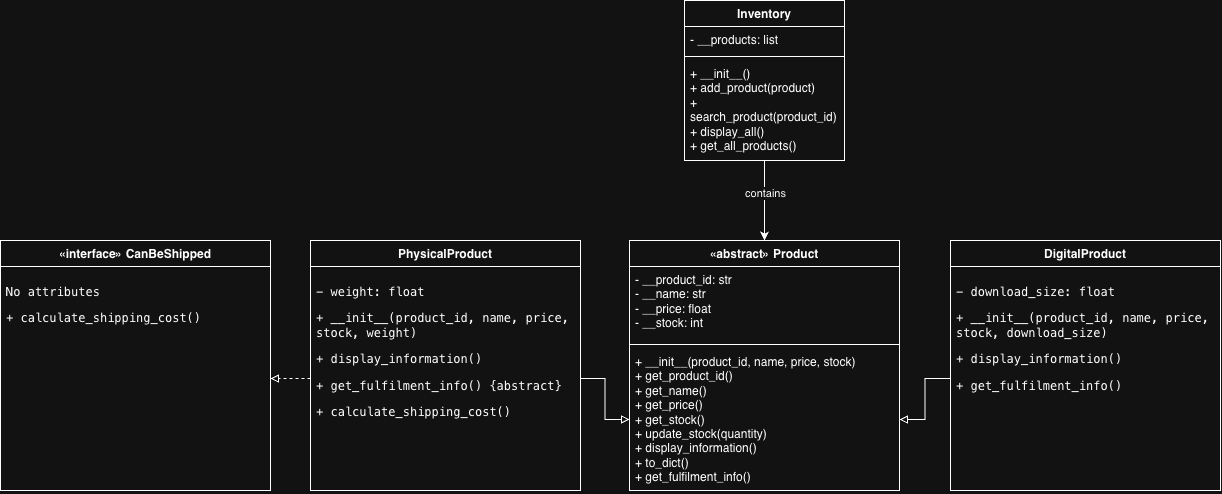

The diagram above was exported from draw.io. Its source (the exported page's mxGraphModel, read from the mxfile embedded in the PNG):
<mxGraphModel dx="2382" dy="1071" grid="1" gridSize="10" guides="1" tooltips="1" connect="1" arrows="1" fold="1" page="1" pageScale="1" pageWidth="827" pageHeight="1169" math="0" shadow="0">
  <root>
    <mxCell id="0" />
    <mxCell id="1" parent="0" />
    <mxCell id="JptFuIWJAUOBWi8tyEXE-1" parent="1" style="swimlane;fontStyle=1;align=center;verticalAlign=top;childLayout=stackLayout;horizontal=1;startSize=26;horizontalStack=0;resizeParent=1;resizeParentMax=0;resizeLast=0;collapsible=1;marginBottom=0;whiteSpace=wrap;html=1;" value="«abstract» Product" vertex="1">
      <mxGeometry height="250" width="270" x="199" y="270" as="geometry" />
    </mxCell>
    <mxCell id="JptFuIWJAUOBWi8tyEXE-2" parent="JptFuIWJAUOBWi8tyEXE-1" style="text;strokeColor=none;fillColor=none;align=left;verticalAlign=top;spacingLeft=4;spacingRight=4;overflow=hidden;rotatable=0;points=[[0,0.5],[1,0.5]];portConstraint=eastwest;whiteSpace=wrap;html=1;" value="&lt;div&gt;- __product_id: str&lt;/div&gt;&lt;div&gt;- __name: str&lt;/div&gt;&lt;div&gt;- __price: float&lt;/div&gt;&lt;div&gt;- __stock: int&lt;/div&gt;" vertex="1">
      <mxGeometry height="74" width="270" y="26" as="geometry" />
    </mxCell>
    <mxCell id="JptFuIWJAUOBWi8tyEXE-3" parent="JptFuIWJAUOBWi8tyEXE-1" style="line;strokeWidth=1;fillColor=none;align=left;verticalAlign=middle;spacingTop=-1;spacingLeft=3;spacingRight=3;rotatable=0;labelPosition=right;points=[];portConstraint=eastwest;strokeColor=inherit;labelPerimeter=1;" value="" vertex="1">
      <mxGeometry height="8" width="270" y="100" as="geometry" />
    </mxCell>
    <mxCell id="JptFuIWJAUOBWi8tyEXE-4" parent="JptFuIWJAUOBWi8tyEXE-1" style="text;strokeColor=none;fillColor=none;align=left;verticalAlign=top;spacingLeft=4;spacingRight=4;overflow=hidden;rotatable=0;points=[[0,0.5],[1,0.5]];portConstraint=eastwest;whiteSpace=wrap;html=1;" value="&lt;div&gt;+ __init__(product_id, name, price, stock)&lt;/div&gt;&lt;div&gt;+ get_product_id()&lt;/div&gt;&lt;div&gt;+ get_name()&lt;/div&gt;&lt;div&gt;+ get_price()&lt;/div&gt;&lt;div&gt;+ get_stock()&lt;/div&gt;&lt;div&gt;+ update_stock(quantity)&lt;/div&gt;&lt;div&gt;+ display_information()&lt;/div&gt;&lt;div&gt;+ to_dict()&lt;/div&gt;&lt;div&gt;+ get_fulfilment_info()&lt;/div&gt;" vertex="1">
      <mxGeometry height="142" width="270" y="108" as="geometry" />
    </mxCell>
    <mxCell id="JptFuIWJAUOBWi8tyEXE-11" edge="1" parent="1" source="JptFuIWJAUOBWi8tyEXE-5" style="edgeStyle=orthogonalEdgeStyle;rounded=0;orthogonalLoop=1;jettySize=auto;html=1;entryX=0.5;entryY=0;entryDx=0;entryDy=0;defaultLabelBackgroundColor=page;" target="JptFuIWJAUOBWi8tyEXE-1">
      <mxGeometry relative="1" as="geometry" />
    </mxCell>
    <mxCell id="JptFuIWJAUOBWi8tyEXE-12" connectable="0" parent="JptFuIWJAUOBWi8tyEXE-11" style="edgeLabel;html=1;align=center;verticalAlign=middle;resizable=0;points=[];inheritText=1;defaultLabelBackgroundColor=page;" value="contains" vertex="1">
      <mxGeometry relative="1" x="-0.175" as="geometry">
        <mxPoint as="offset" />
      </mxGeometry>
    </mxCell>
    <mxCell id="JptFuIWJAUOBWi8tyEXE-5" parent="1" style="swimlane;fontStyle=1;align=center;verticalAlign=top;childLayout=stackLayout;horizontal=1;startSize=26;horizontalStack=0;resizeParent=1;resizeParentMax=0;resizeLast=0;collapsible=1;marginBottom=0;whiteSpace=wrap;html=1;" value="Inventory" vertex="1">
      <mxGeometry height="160" width="160" x="254" y="30" as="geometry" />
    </mxCell>
    <mxCell id="JptFuIWJAUOBWi8tyEXE-6" parent="JptFuIWJAUOBWi8tyEXE-5" style="text;strokeColor=none;fillColor=none;align=left;verticalAlign=top;spacingLeft=4;spacingRight=4;overflow=hidden;rotatable=0;points=[[0,0.5],[1,0.5]];portConstraint=eastwest;whiteSpace=wrap;html=1;" value="- __products: list" vertex="1">
      <mxGeometry height="26" width="160" y="26" as="geometry" />
    </mxCell>
    <mxCell id="JptFuIWJAUOBWi8tyEXE-7" parent="JptFuIWJAUOBWi8tyEXE-5" style="line;strokeWidth=1;fillColor=none;align=left;verticalAlign=middle;spacingTop=-1;spacingLeft=3;spacingRight=3;rotatable=0;labelPosition=right;points=[];portConstraint=eastwest;strokeColor=inherit;labelPerimeter=1;" value="" vertex="1">
      <mxGeometry height="8" width="160" y="52" as="geometry" />
    </mxCell>
    <mxCell id="JptFuIWJAUOBWi8tyEXE-8" parent="JptFuIWJAUOBWi8tyEXE-5" style="text;strokeColor=none;fillColor=none;align=left;verticalAlign=top;spacingLeft=4;spacingRight=4;overflow=hidden;rotatable=0;points=[[0,0.5],[1,0.5]];portConstraint=eastwest;whiteSpace=wrap;html=1;" value="&lt;div&gt;+ __init__()&lt;/div&gt;&lt;div&gt;+ add_product(product)&lt;/div&gt;&lt;div&gt;+ search_product(product_id)&lt;/div&gt;&lt;div&gt;+ display_all()&lt;/div&gt;&lt;div&gt;+ get_all_products()&lt;/div&gt;" vertex="1">
      <mxGeometry height="100" width="160" y="60" as="geometry" />
    </mxCell>
    <mxCell id="PfMqt5NyANrv0mJODcxU-6" edge="1" parent="1" source="PfMqt5NyANrv0mJODcxU-3" style="edgeStyle=orthogonalEdgeStyle;rounded=0;orthogonalLoop=1;jettySize=auto;html=1;defaultLabelBackgroundColor=page;exitX=1;exitY=0.5;exitDx=0;exitDy=0;endArrow=block;endFill=0;" target="JptFuIWJAUOBWi8tyEXE-4" value="">
      <mxGeometry relative="1" x="0.0758" as="geometry" />
    </mxCell>
    <mxCell id="PfMqt5NyANrv0mJODcxU-2" parent="1" style="swimlane;fontStyle=1;align=center;verticalAlign=top;childLayout=stackLayout;horizontal=1;startSize=26;horizontalStack=0;resizeParent=1;resizeParentMax=0;resizeLast=0;collapsible=1;marginBottom=0;whiteSpace=wrap;html=1;" value="PhysicalProduct" vertex="1">
      <mxGeometry height="250" width="270" x="-120" y="270" as="geometry" />
    </mxCell>
    <mxCell id="PfMqt5NyANrv0mJODcxU-3" parent="PfMqt5NyANrv0mJODcxU-2" style="text;strokeColor=none;fillColor=none;align=left;verticalAlign=top;spacingLeft=4;spacingRight=4;overflow=hidden;rotatable=0;points=[[0,0.5],[1,0.5]];portConstraint=eastwest;whiteSpace=wrap;html=1;" value="&lt;div&gt;&lt;p&gt;&lt;code&gt;- weight: float&lt;/code&gt;&lt;/p&gt;&lt;/div&gt;&lt;div&gt;&lt;/div&gt;&lt;div&gt;&lt;p&gt;&lt;code&gt;+ __init__(product_id, name, price, stock, weight)&lt;/code&gt;&lt;/p&gt;&lt;p&gt;&lt;code&gt;+ display_information()&lt;/code&gt;&lt;/p&gt;&lt;p&gt;&lt;code&gt;+ get_fulfilment_info() {abstract}&lt;/code&gt;&lt;/p&gt;&lt;p&gt;&lt;code&gt;+ calculate_shipping_cost()&lt;/code&gt;&lt;/p&gt;&lt;/div&gt;" vertex="1">
      <mxGeometry height="224" width="270" y="26" as="geometry" />
    </mxCell>
    <mxCell id="PfMqt5NyANrv0mJODcxU-8" parent="1" style="swimlane;fontStyle=1;align=center;verticalAlign=top;childLayout=stackLayout;horizontal=1;startSize=26;horizontalStack=0;resizeParent=1;resizeParentMax=0;resizeLast=0;collapsible=1;marginBottom=0;whiteSpace=wrap;html=1;" value="DigitalProduct" vertex="1">
      <mxGeometry height="250" width="270" x="520" y="270" as="geometry" />
    </mxCell>
    <mxCell id="PfMqt5NyANrv0mJODcxU-9" parent="PfMqt5NyANrv0mJODcxU-8" style="text;strokeColor=none;fillColor=none;align=left;verticalAlign=top;spacingLeft=4;spacingRight=4;overflow=hidden;rotatable=0;points=[[0,0.5],[1,0.5]];portConstraint=eastwest;whiteSpace=wrap;html=1;" value="&lt;div&gt;&lt;p&gt;&lt;code&gt;- download_size: float&lt;/code&gt;&lt;/p&gt;&lt;/div&gt;&lt;div&gt;&lt;/div&gt;&lt;div&gt;&lt;p&gt;&lt;code&gt;+ __init__(product_id, name, price, stock, download_size)&lt;/code&gt;&lt;/p&gt;&lt;p&gt;&lt;code&gt;+ display_information()&lt;/code&gt;&lt;/p&gt;&lt;p&gt;&lt;code&gt;+ get_fulfilment_info()&lt;/code&gt;&lt;/p&gt;&lt;/div&gt;" vertex="1">
      <mxGeometry height="224" width="270" y="26" as="geometry" />
    </mxCell>
    <mxCell id="PfMqt5NyANrv0mJODcxU-10" edge="1" parent="1" source="PfMqt5NyANrv0mJODcxU-9" style="edgeStyle=orthogonalEdgeStyle;rounded=0;orthogonalLoop=1;jettySize=auto;html=1;defaultLabelBackgroundColor=page;endArrow=block;endFill=0;" target="JptFuIWJAUOBWi8tyEXE-4" value="">
      <mxGeometry relative="1" as="geometry" />
    </mxCell>
    <mxCell id="PfMqt5NyANrv0mJODcxU-12" parent="1" style="swimlane;fontStyle=1;align=center;verticalAlign=top;childLayout=stackLayout;horizontal=1;startSize=26;horizontalStack=0;resizeParent=1;resizeParentMax=0;resizeLast=0;collapsible=1;marginBottom=0;whiteSpace=wrap;html=1;" value="«interface» CanBeShipped" vertex="1">
      <mxGeometry height="250" width="270" x="-430" y="270" as="geometry" />
    </mxCell>
    <mxCell id="PfMqt5NyANrv0mJODcxU-13" parent="PfMqt5NyANrv0mJODcxU-12" style="text;strokeColor=none;fillColor=none;align=left;verticalAlign=top;spacingLeft=4;spacingRight=4;overflow=hidden;rotatable=0;points=[[0,0.5],[1,0.5]];portConstraint=eastwest;whiteSpace=wrap;html=1;" value="&lt;div&gt;&lt;p&gt;&lt;code&gt;No attributes&lt;/code&gt;&lt;/p&gt;&lt;/div&gt;&lt;div&gt;&lt;/div&gt;&lt;div&gt;&lt;p&gt;&lt;code&gt;+ calculate_shipping_cost()&lt;/code&gt;&lt;/p&gt;&lt;/div&gt;" vertex="1">
      <mxGeometry height="224" width="270" y="26" as="geometry" />
    </mxCell>
    <mxCell id="PfMqt5NyANrv0mJODcxU-16" edge="1" parent="1" source="PfMqt5NyANrv0mJODcxU-3" style="endArrow=block;dashed=1;html=1;rounded=0;defaultLabelBackgroundColor=page;exitX=0;exitY=0.5;exitDx=0;exitDy=0;startArrow=none;startFill=0;endFill=0;" target="PfMqt5NyANrv0mJODcxU-13" value="">
      <mxGeometry height="50" relative="1" width="50" as="geometry">
        <mxPoint x="-50" y="470" as="sourcePoint" />
        <mxPoint y="420" as="targetPoint" />
      </mxGeometry>
    </mxCell>
  </root>
</mxGraphModel>